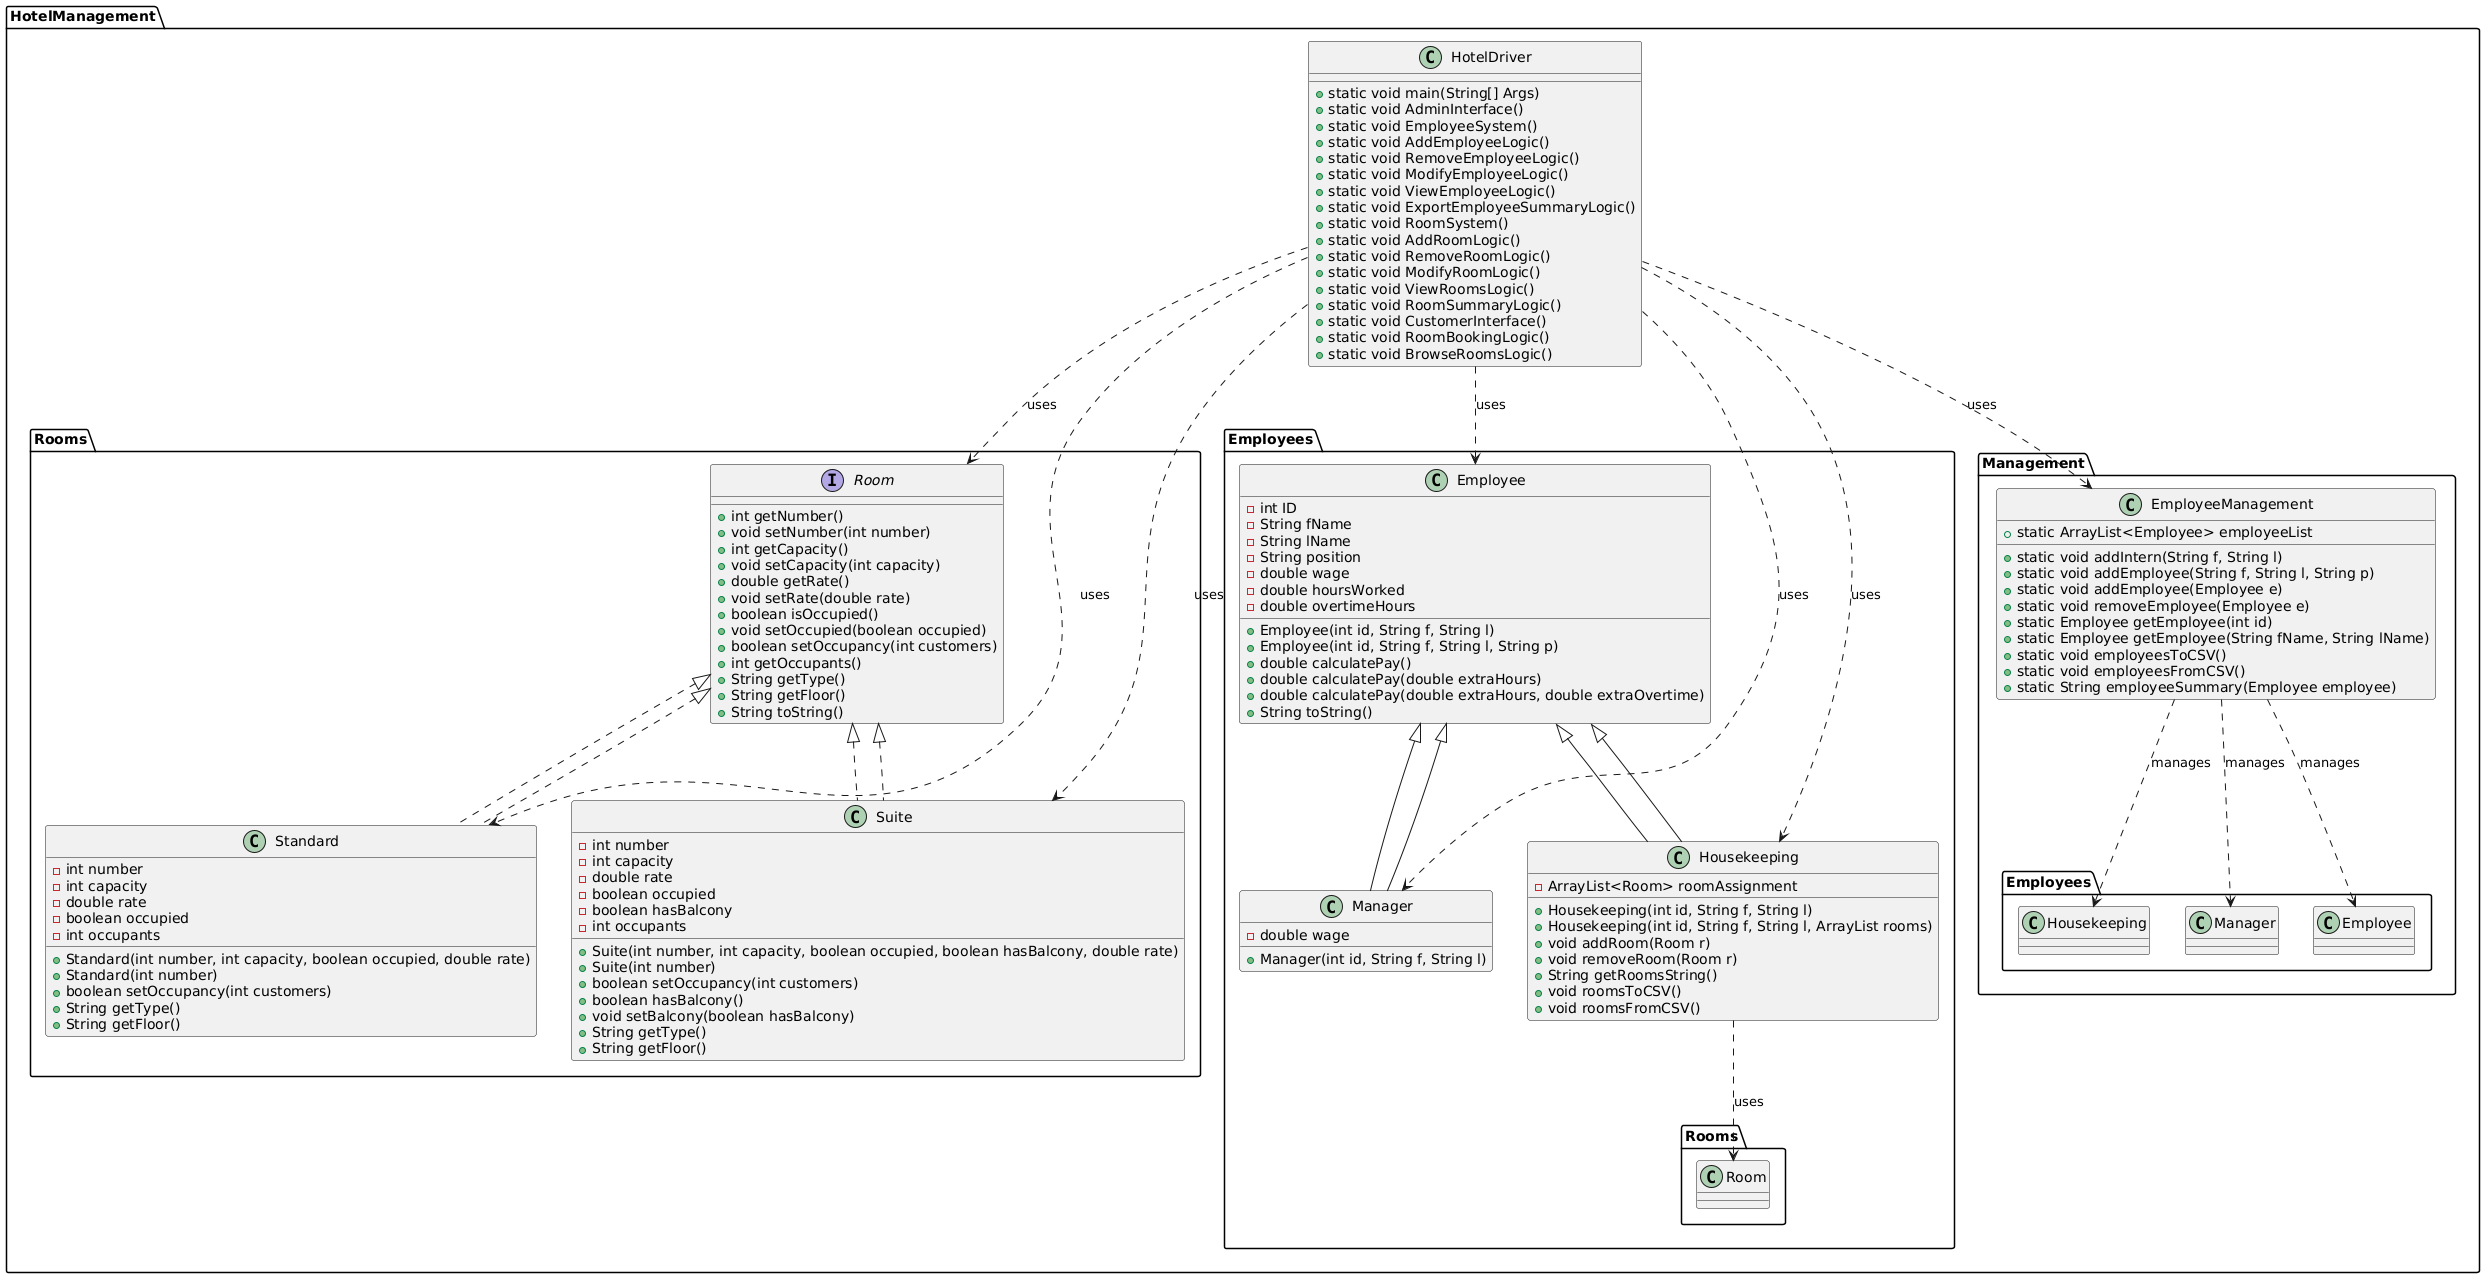

The diagram above was rendered by PlantUML. Its source (embedded in the PNG):
@startuml
package HotelManagement {
    package Rooms {
        interface Room {
            + int getNumber()
            + void setNumber(int number)
            + int getCapacity()
            + void setCapacity(int capacity)
            + double getRate()
            + void setRate(double rate)
            + boolean isOccupied()
            + void setOccupied(boolean occupied)
            + boolean setOccupancy(int customers)
            + int getOccupants()
            + String getType()
            + String getFloor()
            + String toString()
        }

        class Standard implements Room {
            - int number
            - int capacity
            - double rate
            - boolean occupied
            - int occupants
            + Standard(int number, int capacity, boolean occupied, double rate)
            + Standard(int number)
            + boolean setOccupancy(int customers)
            + String getType()
            + String getFloor()
        }

        class Suite implements Room {
            - int number
            - int capacity
            - double rate
            - boolean occupied
            - boolean hasBalcony
            - int occupants
            + Suite(int number, int capacity, boolean occupied, boolean hasBalcony, double rate)
            + Suite(int number)
            + boolean setOccupancy(int customers)
            + boolean hasBalcony()
            + void setBalcony(boolean hasBalcony)
            + String getType()
            + String getFloor()
        }

        Room <|.. Standard
        Room <|.. Suite
    }

    package Employees {
        class Employee {
            - int ID
            - String fName
            - String lName
            - String position
            - double wage
            - double hoursWorked
            - double overtimeHours
            + Employee(int id, String f, String l)
            + Employee(int id, String f, String l, String p)
            + double calculatePay()
            + double calculatePay(double extraHours)
            + double calculatePay(double extraHours, double extraOvertime)
            + String toString()
        }

        class Manager extends Employee {
            - double wage
            + Manager(int id, String f, String l)
        }

        class Housekeeping extends Employee {
            - ArrayList<Room> roomAssignment
            + Housekeeping(int id, String f, String l)
            + Housekeeping(int id, String f, String l, ArrayList rooms)
            + void addRoom(Room r)
            + void removeRoom(Room r)
            + String getRoomsString()
            + void roomsToCSV()
            + void roomsFromCSV()
        }

        Employee <|-- Manager
        Employee <|-- Housekeeping
        Housekeeping ..> Rooms.Room : uses
    }

    package Management {
        class EmployeeManagement {
            + static ArrayList<Employee> employeeList
            + static void addIntern(String f, String l)
            + static void addEmployee(String f, String l, String p)
            + static void addEmployee(Employee e)
            + static void removeEmployee(Employee e)
            + static Employee getEmployee(int id)
            + static Employee getEmployee(String fName, String lName)
            + static void employeesToCSV()
            + static void employeesFromCSV()
            + static String employeeSummary(Employee employee)
        }

        EmployeeManagement ..> Employees.Employee : manages
        EmployeeManagement ..> Employees.Housekeeping : manages
        EmployeeManagement ..> Employees.Manager : manages
    }

    class HotelDriver {
        + static void main(String[] Args)
        + static void AdminInterface()
        + static void EmployeeSystem()
        + static void AddEmployeeLogic()
        + static void RemoveEmployeeLogic()
        + static void ModifyEmployeeLogic()
        + static void ViewEmployeeLogic()
        + static void ExportEmployeeSummaryLogic()
        + static void RoomSystem()
        + static void AddRoomLogic()
        + static void RemoveRoomLogic()
        + static void ModifyRoomLogic()
        + static void ViewRoomsLogic()
        + static void RoomSummaryLogic()
        + static void CustomerInterface()
        + static void RoomBookingLogic()
        + static void BrowseRoomsLogic()
    }

    HotelDriver ..> Management.EmployeeManagement : uses
    HotelDriver ..> Rooms.Room : uses
    HotelDriver ..> Rooms.Standard : uses
    HotelDriver ..> Rooms.Suite : uses
    HotelDriver ..> Employees.Employee : uses
    HotelDriver ..> Employees.Housekeeping : uses
    HotelDriver ..> Employees.Manager : uses
}
@enduml